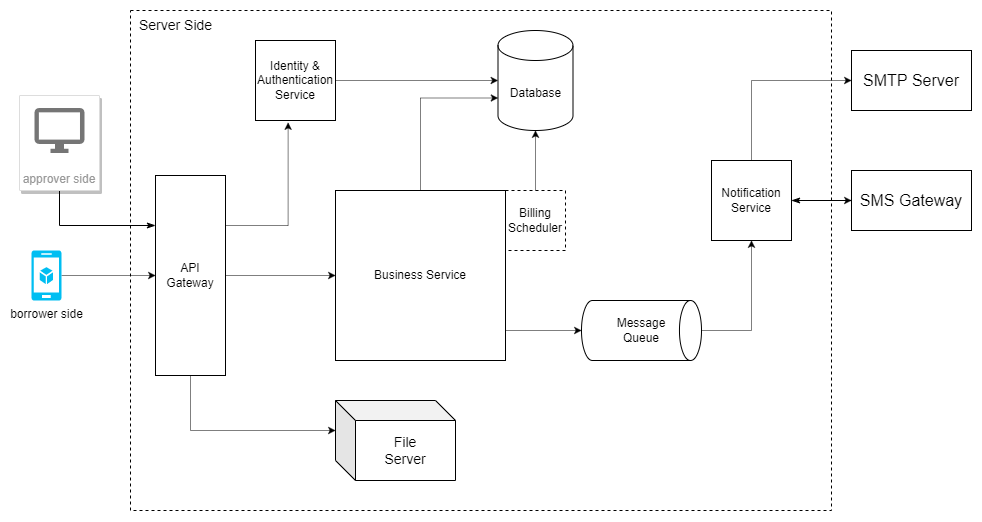

The diagram above was exported from draw.io. Its source (the exported page's mxGraphModel, read from the mxfile embedded in the PNG):
<mxGraphModel dx="978" dy="514" grid="1" gridSize="10" guides="1" tooltips="1" connect="1" arrows="1" fold="1" page="1" pageScale="1" pageWidth="850" pageHeight="1100" math="0" shadow="0">
  <root>
    <mxCell id="0" />
    <mxCell id="1" parent="0" />
    <mxCell id="va6cEy9-1_pCnHoHvLN0-15" value="" style="rounded=0;whiteSpace=wrap;html=1;fontSize=9;fontColor=#000000;strokeColor=#000000;strokeWidth=1;fillColor=none;dashed=1;" parent="1" vertex="1">
      <mxGeometry x="129" y="10" width="701" height="500" as="geometry" />
    </mxCell>
    <mxCell id="va6cEy9-1_pCnHoHvLN0-4" style="edgeStyle=orthogonalEdgeStyle;rounded=0;orthogonalLoop=1;jettySize=auto;html=1;exitX=1;exitY=0.25;exitDx=0;exitDy=0;entryX=0.408;entryY=1.025;entryDx=0;entryDy=0;entryPerimeter=0;shadow=0;fontSize=9;fontColor=#000000;strokeWidth=0.5;startArrow=none;startFill=0;endArrow=classic;endFill=1;" parent="1" source="s10q3mhd3cHDjh5v0UsJ-3" target="s10q3mhd3cHDjh5v0UsJ-7" edge="1">
      <mxGeometry relative="1" as="geometry" />
    </mxCell>
    <mxCell id="va6cEy9-1_pCnHoHvLN0-5" style="edgeStyle=orthogonalEdgeStyle;rounded=0;orthogonalLoop=1;jettySize=auto;html=1;entryX=0;entryY=0.5;entryDx=0;entryDy=0;shadow=0;fontSize=9;fontColor=#000000;strokeWidth=0.5;startArrow=none;startFill=0;" parent="1" source="s10q3mhd3cHDjh5v0UsJ-3" target="s10q3mhd3cHDjh5v0UsJ-8" edge="1">
      <mxGeometry relative="1" as="geometry" />
    </mxCell>
    <mxCell id="bdtpMj_Nq2aPfDp1tRLj-3" style="edgeStyle=orthogonalEdgeStyle;rounded=0;orthogonalLoop=1;jettySize=auto;html=1;entryX=0;entryY=0;entryDx=0;entryDy=30;entryPerimeter=0;shadow=0;fontSize=14;fontColor=#000000;startArrow=none;startFill=0;endArrow=classic;endFill=1;strokeWidth=0.5;exitX=0.5;exitY=1;exitDx=0;exitDy=0;" parent="1" source="s10q3mhd3cHDjh5v0UsJ-3" target="bdtpMj_Nq2aPfDp1tRLj-1" edge="1">
      <mxGeometry relative="1" as="geometry" />
    </mxCell>
    <mxCell id="s10q3mhd3cHDjh5v0UsJ-3" value="&lt;font style=&quot;font-size: 12px;&quot;&gt;API&lt;br&gt;Gateway&lt;/font&gt;" style="rounded=0;whiteSpace=wrap;html=1;fontSize=9;fontColor=#000000;strokeColor=#000000;fillColor=none;" parent="1" vertex="1">
      <mxGeometry x="154" y="175" width="70" height="200" as="geometry" />
    </mxCell>
    <mxCell id="va6cEy9-1_pCnHoHvLN0-17" style="edgeStyle=orthogonalEdgeStyle;rounded=0;orthogonalLoop=1;jettySize=auto;html=1;entryX=0;entryY=0.5;entryDx=0;entryDy=0;shadow=0;fontSize=9;fontColor=#000000;startArrow=none;startFill=0;endArrow=classic;endFill=1;strokeWidth=0.5;" parent="1" source="s10q3mhd3cHDjh5v0UsJ-4" target="s10q3mhd3cHDjh5v0UsJ-3" edge="1">
      <mxGeometry relative="1" as="geometry" />
    </mxCell>
    <mxCell id="s10q3mhd3cHDjh5v0UsJ-4" value="&lt;font style=&quot;font-size: 12px;&quot;&gt;borrower side&lt;/font&gt;" style="verticalLabelPosition=bottom;html=1;verticalAlign=top;align=center;strokeColor=none;fillColor=#00BEF2;shape=mxgraph.azure.mobile_services;pointerEvents=1;fontSize=9;fontColor=#000000;" parent="1" vertex="1">
      <mxGeometry x="30" y="250" width="30" height="50" as="geometry" />
    </mxCell>
    <mxCell id="va6cEy9-1_pCnHoHvLN0-6" style="edgeStyle=orthogonalEdgeStyle;rounded=0;orthogonalLoop=1;jettySize=auto;html=1;shadow=0;fontSize=9;fontColor=#000000;startArrow=none;startFill=0;endArrow=classic;endFill=1;strokeWidth=0.5;" parent="1" source="s10q3mhd3cHDjh5v0UsJ-7" target="va6cEy9-1_pCnHoHvLN0-1" edge="1">
      <mxGeometry relative="1" as="geometry" />
    </mxCell>
    <mxCell id="s10q3mhd3cHDjh5v0UsJ-7" value="&lt;font style=&quot;font-size: 12px;&quot;&gt;Identity &amp;amp; Authentication Service&lt;/font&gt;" style="whiteSpace=wrap;html=1;aspect=fixed;fontSize=9;fontColor=#000000;strokeColor=#000000;fillColor=none;" parent="1" vertex="1">
      <mxGeometry x="254" y="40" width="80" height="80" as="geometry" />
    </mxCell>
    <mxCell id="va6cEy9-1_pCnHoHvLN0-7" style="edgeStyle=orthogonalEdgeStyle;rounded=0;orthogonalLoop=1;jettySize=auto;html=1;entryX=0;entryY=0;entryDx=0;entryDy=67.5;entryPerimeter=0;shadow=0;fontSize=9;fontColor=#000000;startArrow=none;startFill=0;endArrow=classic;endFill=1;strokeWidth=0.5;exitX=0.5;exitY=0;exitDx=0;exitDy=0;" parent="1" source="s10q3mhd3cHDjh5v0UsJ-8" target="va6cEy9-1_pCnHoHvLN0-1" edge="1">
      <mxGeometry relative="1" as="geometry" />
    </mxCell>
    <mxCell id="va6cEy9-1_pCnHoHvLN0-10" style="edgeStyle=orthogonalEdgeStyle;rounded=0;orthogonalLoop=1;jettySize=auto;html=1;exitX=1;exitY=0.75;exitDx=0;exitDy=0;shadow=0;fontSize=9;fontColor=#000000;startArrow=none;startFill=0;endArrow=classic;endFill=1;strokeWidth=0.5;" parent="1" source="s10q3mhd3cHDjh5v0UsJ-8" target="va6cEy9-1_pCnHoHvLN0-3" edge="1">
      <mxGeometry relative="1" as="geometry">
        <Array as="points">
          <mxPoint x="504" y="330" />
        </Array>
      </mxGeometry>
    </mxCell>
    <mxCell id="s10q3mhd3cHDjh5v0UsJ-8" value="&lt;font style=&quot;font-size: 12px;&quot;&gt;Business Service&lt;/font&gt;" style="whiteSpace=wrap;html=1;aspect=fixed;fontSize=9;fontColor=#000000;strokeColor=#000000;fillColor=none;" parent="1" vertex="1">
      <mxGeometry x="334" y="190" width="170" height="170" as="geometry" />
    </mxCell>
    <mxCell id="va6cEy9-1_pCnHoHvLN0-22" style="edgeStyle=orthogonalEdgeStyle;rounded=0;orthogonalLoop=1;jettySize=auto;html=1;entryX=0;entryY=0.5;entryDx=0;entryDy=0;shadow=0;fontSize=14;fontColor=#000000;startArrow=none;startFill=0;endArrow=classic;endFill=1;strokeWidth=0.5;exitX=0.5;exitY=0;exitDx=0;exitDy=0;" parent="1" source="s10q3mhd3cHDjh5v0UsJ-13" target="va6cEy9-1_pCnHoHvLN0-16" edge="1">
      <mxGeometry relative="1" as="geometry" />
    </mxCell>
    <mxCell id="va6cEy9-1_pCnHoHvLN0-23" style="edgeStyle=orthogonalEdgeStyle;rounded=0;orthogonalLoop=1;jettySize=auto;html=1;entryX=0;entryY=0.5;entryDx=0;entryDy=0;shadow=0;fontSize=14;fontColor=#000000;startArrow=none;startFill=0;endArrow=classic;endFill=1;strokeWidth=0.5;" parent="1" source="s10q3mhd3cHDjh5v0UsJ-13" target="va6cEy9-1_pCnHoHvLN0-19" edge="1">
      <mxGeometry relative="1" as="geometry" />
    </mxCell>
    <mxCell id="s10q3mhd3cHDjh5v0UsJ-13" value="&lt;font style=&quot;font-size: 12px;&quot;&gt;Notification&lt;br&gt;Service&lt;/font&gt;" style="whiteSpace=wrap;html=1;aspect=fixed;fontSize=9;fontColor=#000000;strokeColor=#000000;fillColor=none;" parent="1" vertex="1">
      <mxGeometry x="710" y="160" width="80" height="80" as="geometry" />
    </mxCell>
    <mxCell id="va6cEy9-1_pCnHoHvLN0-9" style="edgeStyle=orthogonalEdgeStyle;rounded=0;orthogonalLoop=1;jettySize=auto;html=1;entryX=0.5;entryY=1;entryDx=0;entryDy=0;entryPerimeter=0;shadow=0;fontSize=9;fontColor=#000000;startArrow=none;startFill=0;endArrow=classic;endFill=1;strokeWidth=0.5;" parent="1" source="s10q3mhd3cHDjh5v0UsJ-14" target="va6cEy9-1_pCnHoHvLN0-1" edge="1">
      <mxGeometry relative="1" as="geometry" />
    </mxCell>
    <mxCell id="s10q3mhd3cHDjh5v0UsJ-14" value="&lt;font style=&quot;font-size: 12px;&quot;&gt;Billing Scheduler&lt;/font&gt;" style="whiteSpace=wrap;html=1;aspect=fixed;fontSize=9;fontColor=#000000;strokeColor=#000000;fillColor=none;dashed=1;" parent="1" vertex="1">
      <mxGeometry x="504" y="190" width="60" height="60" as="geometry" />
    </mxCell>
    <mxCell id="va6cEy9-1_pCnHoHvLN0-1" value="&lt;font style=&quot;font-size: 12px;&quot;&gt;Database&lt;/font&gt;" style="shape=cylinder3;whiteSpace=wrap;html=1;boundedLbl=1;backgroundOutline=1;size=15;fontSize=9;fontColor=#000000;strokeColor=#000000;fillColor=none;" parent="1" vertex="1">
      <mxGeometry x="496.5" y="30" width="75" height="100" as="geometry" />
    </mxCell>
    <mxCell id="va6cEy9-1_pCnHoHvLN0-11" style="edgeStyle=orthogonalEdgeStyle;rounded=0;orthogonalLoop=1;jettySize=auto;html=1;entryX=0.5;entryY=1;entryDx=0;entryDy=0;shadow=0;fontSize=9;fontColor=#000000;startArrow=none;startFill=0;endArrow=classic;endFill=1;strokeWidth=0.5;" parent="1" source="va6cEy9-1_pCnHoHvLN0-3" target="s10q3mhd3cHDjh5v0UsJ-13" edge="1">
      <mxGeometry relative="1" as="geometry" />
    </mxCell>
    <mxCell id="va6cEy9-1_pCnHoHvLN0-3" value="&lt;font style=&quot;font-size: 12px;&quot;&gt;Message&lt;br&gt;Queue&lt;/font&gt;" style="strokeWidth=1;html=1;shape=mxgraph.flowchart.direct_data;whiteSpace=wrap;fontSize=9;fontColor=#000000;fillColor=none;" parent="1" vertex="1">
      <mxGeometry x="580" y="300" width="120" height="60" as="geometry" />
    </mxCell>
    <mxCell id="va6cEy9-1_pCnHoHvLN0-16" value="&lt;font size=&quot;3&quot;&gt;SMTP Server&lt;/font&gt;" style="rounded=0;whiteSpace=wrap;html=1;fontSize=9;fontColor=#000000;strokeColor=#000000;strokeWidth=1;fillColor=none;" parent="1" vertex="1">
      <mxGeometry x="850" y="50" width="120" height="60" as="geometry" />
    </mxCell>
    <mxCell id="mwXwW_b-CxlPdnxUD3Rj-1" style="edgeStyle=orthogonalEdgeStyle;rounded=0;orthogonalLoop=1;jettySize=auto;html=1;fontSize=6;startArrow=none;startFill=0;endArrow=classicThin;endFill=1;" edge="1" parent="1" source="va6cEy9-1_pCnHoHvLN0-19" target="s10q3mhd3cHDjh5v0UsJ-13">
      <mxGeometry relative="1" as="geometry" />
    </mxCell>
    <mxCell id="va6cEy9-1_pCnHoHvLN0-19" value="&lt;font size=&quot;3&quot;&gt;SMS Gateway&lt;/font&gt;" style="rounded=0;whiteSpace=wrap;html=1;fontSize=9;fontColor=#000000;strokeColor=#000000;strokeWidth=1;fillColor=none;" parent="1" vertex="1">
      <mxGeometry x="850" y="170" width="120" height="60" as="geometry" />
    </mxCell>
    <mxCell id="va6cEy9-1_pCnHoHvLN0-20" value="&lt;font style=&quot;font-size: 14px;&quot;&gt;Server Side&lt;/font&gt;" style="text;html=1;strokeColor=none;fillColor=none;align=center;verticalAlign=middle;whiteSpace=wrap;rounded=0;fontSize=12;fontColor=#000000;" parent="1" vertex="1">
      <mxGeometry x="129" y="10" width="91" height="30" as="geometry" />
    </mxCell>
    <mxCell id="bdtpMj_Nq2aPfDp1tRLj-1" value="File&lt;br&gt;Server" style="shape=cube;whiteSpace=wrap;html=1;boundedLbl=1;backgroundOutline=1;darkOpacity=0.05;darkOpacity2=0.1;fontSize=14;fontColor=#000000;strokeColor=#000000;strokeWidth=1;fillColor=none;" parent="1" vertex="1">
      <mxGeometry x="334" y="400" width="120" height="80" as="geometry" />
    </mxCell>
    <mxCell id="17G7U7hRQZfSS4cEo1tx-3" style="edgeStyle=orthogonalEdgeStyle;rounded=0;orthogonalLoop=1;jettySize=auto;html=1;entryX=0;entryY=0.25;entryDx=0;entryDy=0;fontSize=12;startArrow=none;startFill=0;endArrow=classicThin;endFill=1;exitX=0.5;exitY=1;exitDx=0;exitDy=0;" edge="1" parent="1" source="17G7U7hRQZfSS4cEo1tx-1" target="s10q3mhd3cHDjh5v0UsJ-3">
      <mxGeometry relative="1" as="geometry" />
    </mxCell>
    <mxCell id="17G7U7hRQZfSS4cEo1tx-1" value="approver side" style="strokeColor=#dddddd;shadow=1;strokeWidth=1;rounded=1;absoluteArcSize=1;arcSize=2;labelPosition=center;verticalLabelPosition=middle;align=center;verticalAlign=bottom;spacingLeft=0;fontColor=#999999;fontSize=12;whiteSpace=wrap;spacingBottom=2;" vertex="1" parent="1">
      <mxGeometry x="18" y="95" width="80" height="95" as="geometry" />
    </mxCell>
    <mxCell id="17G7U7hRQZfSS4cEo1tx-2" value="" style="sketch=0;dashed=0;connectable=0;html=1;fillColor=#757575;strokeColor=none;shape=mxgraph.gcp2.desktop;part=1;" vertex="1" parent="17G7U7hRQZfSS4cEo1tx-1">
      <mxGeometry x="0.5" width="50" height="45" relative="1" as="geometry">
        <mxPoint x="-25" y="12.5" as="offset" />
      </mxGeometry>
    </mxCell>
  </root>
</mxGraphModel>